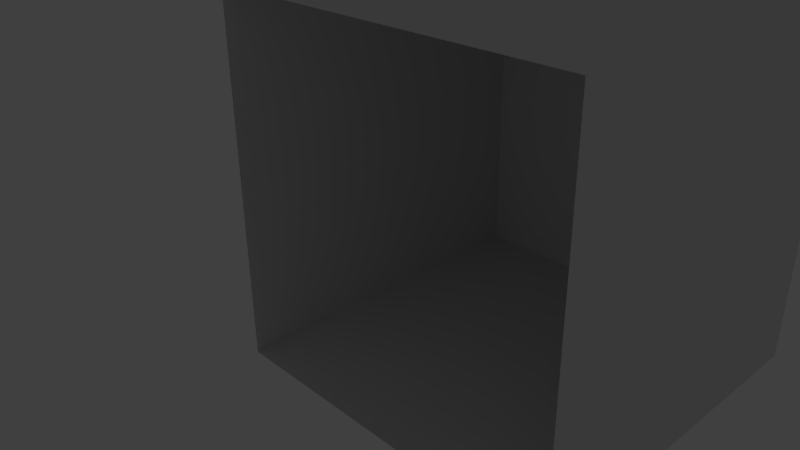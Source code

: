 # Source: interiorWall.blend  (saved by Blender 2.74.0; exported with 4.5.12 LTS)
import bpy
from mathutils import Matrix  # noqa: F401  (used for matrix-valued properties, if any)

bpy.ops.wm.read_factory_settings(use_empty=True)
scene = bpy.context.scene
scene.name = 'Scene'

# ---- collections
col_collection_1 = bpy.data.collections.new('Collection 1'); scene.collection.children.link(col_collection_1)
col_collection_1.hide_render = True
col_collection_1.hide_viewport = True
col_collection_17 = bpy.data.collections.new('Collection 17'); scene.collection.children.link(col_collection_17)
col_collection_18 = bpy.data.collections.new('Collection 18'); scene.collection.children.link(col_collection_18)
col_collection_18.hide_render = True
col_collection_18.hide_viewport = True
col_collection_19 = bpy.data.collections.new('Collection 19'); scene.collection.children.link(col_collection_19)
col_collection_19.hide_render = True
col_collection_19.hide_viewport = True
col_collection_20 = bpy.data.collections.new('Collection 20'); scene.collection.children.link(col_collection_20)
col_collection_20.hide_render = True
col_collection_20.hide_viewport = True

# ---- materials (node trees are filled in below, after node groups)
mat_material = bpy.data.materials.new('Material')
mat_material.alpha_threshold = 0.0
mat_material.use_transparent_shadow = False
mat_material.roughness = 0.5
mat_material.specular_intensity = 0.005

# ---- material node trees

# ---- world
world_world = bpy.data.worlds.new('World'); scene.world = world_world
world_world.color = (0.05088, 0.05088, 0.05088)
world_world.use_sun_shadow = False
world_world.sun_shadow_jitter_overblur = 0.0
world_world.cycles.sampling_method = 'MANUAL'
world_world.cycles.sample_map_resolution = 256

# ---- cameras
cam_camera = bpy.data.cameras.new('Camera')
cam_camera.clip_end = 100.0
cam_camera.lens = 35.0
cam_camera.sensor_width = 32.0
cam_camera.sensor_height = 18.0
cam_camera.ortho_scale = 7.314
cam_camera.dof.focus_distance = 0.0
cam_camera.dof.aperture_fstop = 128.0

# ---- lights
light_lamp = bpy.data.lights.new('Lamp', 'POINT')
light_lamp.transmission_factor = 0.0
light_lamp.cutoff_distance = 30.0
light_lamp.energy = 100.0
light_lamp.shadow_buffer_clip_start = 1.001
light_lamp.shadow_soft_size = 0.1
light_lamp.shadow_maximum_resolution = 0.006
light_lamp.use_absolute_resolution = True
light_lamp.cycles.use_multiple_importance_sampling = False

# ---- meshes
me_cube = bpy.data.meshes.new('Cube')
me_cube.from_pydata([(-1.0, -1.0, -1.0), (-1.0, -1.0, 1.0), (-1.0, 1.0, -1.0), (-1.0, 1.0, 1.0), (1.0, -1.0, -1.0), (1.0, -1.0, 1.0), (1.0, 1.0, -1.0), (1.0, 1.0, 1.0), (-0.4431, 1.0, 1.0), (-1.0, -0.5173, 1.0), (1.0, 0.4774, 1.0), (0.4416, -1.0, 1.0), (-1.0, -1.0, 1.0), (-1.0, 1.0, 1.0), (1.0, -1.0, 1.0), (1.0, 1.0, 1.0), (-0.716, -0.4061, 1.0), (-0.7292, 1.0, 1.0), (-0.7326, 0.4339, 1.0), (-1.0, -0.4156, 1.0), (1.0, 0.4101, 1.0), (0.728, -1.0, 1.0), (0.7026, 0.4199, 1.0), (0.7133, -0.4261, 1.0)], [], [(1, 9, 3, 2, 0), (3, 8, 7, 6, 2), (7, 10, 5, 4, 6), (5, 11, 1, 0, 4), (17, 13, 19, 16, 18), (15, 17, 18, 22, 20), (23, 16, 19, 12, 21), (22, 18, 16, 23), (23, 21, 14, 20, 22)])
_uv = me_cube.uv_layers.new(name='UVMap')
_uv.uv.foreach_set('vector', [1.5, 1.565, 1.379, 1.565, 1.0, 1.565, 1.0, 0.0004502, 1.5, 0.0004499, 1.0, 1.565, 0.8608, 1.565, 0.5001, 1.565, 0.5001, 0.0004505, 1.0, 0.0004502, 0.5001, 1.565, 0.3694, 1.565, 0.00015, 1.565, 0.00015, 0.0004507, 0.5001, 0.0004505, 2.0, 1.565, 1.86, 1.565, 1.5, 1.565, 1.5, 0.0004499, 2.0, 0.0004499, -0.03781, 1.015, -0.04266, 0.7785, 0.4348, 0.7788, 0.4399, 1.012, 0.1606, 1.017, 0.6933, 0.558, 1.212, 0.5537, 1.214, 0.7725, 0.8845, 0.7712, 0.6997, 0.7797, 0.6876, 0.7789, 0.4528, 0.7791, 0.2029, 0.7805, 0.2043, 0.5572, 0.6916, 0.5653, 0.3586, 0.5595, -0.08572, 0.5595, -0.0861, 0.2892, 0.3587, 0.2885, 0.9072, 0.7864, 0.69, 0.7757, 0.69, 0.5642, 1.217, 0.562, 1.215, 0.7856])
me_cube.materials.append(mat_material)
me_cube.use_remesh_preserve_volume = False
me_cube.use_remesh_preserve_attributes = False
me_cube.use_mirror_vertex_groups = False
me_cube.update()
me_cube_008 = bpy.data.meshes.new('Cube.008')
me_cube_008.from_pydata([(-3.0, 0.0, 3.0), (-3.0, 0.0, 1.0), (-3.0, 6.0, 2.443), (-1.483, 6.0, 3.0), (-3.0, 6.0, 3.0), (-1.594, 6.0, 2.716), (-3.0, 6.0, 2.729), (-2.434, 6.0, 2.733), (-1.584, 6.0, 3.0), (-2.41, 6.0, 1.0), (-1.0, 6.0, 1.272), (-2.42, 6.0, 1.297), (-1.574, 6.0, 1.287), (-3.0, 0.0, -1.0), (-3.0, 0.0, -3.0), (-3.0, 6.0, -1.557), (-2.477, 6.0, -3.0), (-3.0, 6.0, -3.0), (-1.594, 6.0, -1.284), (-3.0, 6.0, -1.271), (-2.434, 6.0, -1.267), (-1.584, 6.0, -1.0), (-2.41, 6.0, -3.0), (-1.0, 6.0, -2.728), (-2.42, 6.0, -2.703), (-1.574, 6.0, -2.713), (3.0, 0.0, -1.0), (3.0, 0.0, -3.0), (3.0, 6.0, -3.0), (1.0, 0.0, -3.0), (1.523, 6.0, -3.0), (3.0, 6.0, -2.442), (1.0, 6.0, -1.0), (2.406, 6.0, -1.284), (1.0, 6.0, -1.271), (1.566, 6.0, -1.267), (2.416, 6.0, -1.0), (1.59, 6.0, -3.0), (3.0, 6.0, -2.728), (1.58, 6.0, -2.703), (2.426, 6.0, -2.713), (3.0, 0.0, 3.0), (3.0, 6.0, 3.0), (1.0, 0.0, 3.0), (2.517, 6.0, 3.0), (3.0, 6.0, 1.558), (2.406, 6.0, 2.716), (1.0, 6.0, 2.729), (1.566, 6.0, 2.733), (2.416, 6.0, 3.0), (1.59, 6.0, 1.0), (3.0, 6.0, 1.272), (1.58, 6.0, 1.297), (2.426, 6.0, 1.287), (-1.0, 0.0, -3.0), (-0.4431, 6.0, -3.0), (-1.0, 6.0, -1.0), (-1.0, 6.0, -3.0), (1.0, 6.0, -3.0), (-0.716, 6.0, -1.594), (-0.7292, 6.0, -3.0), (-0.7326, 6.0, -2.434), (-1.0, 6.0, -1.584), (1.0, 6.0, -2.41), (0.728, 6.0, -1.0), (0.7026, 6.0, -2.42), (0.7133, 6.0, -1.574), (-1.0, 0.0, 3.0), (0.4416, 6.0, 3.0), (-1.0, 6.0, 3.0), (1.0, 6.0, 3.0), (-0.716, 6.0, 2.406), (-0.7292, 6.0, 1.0), (-0.7326, 6.0, 1.566), (-1.0, 6.0, 2.416), (1.0, 6.0, 1.59), (0.728, 6.0, 3.0), (0.7026, 6.0, 1.58), (0.7133, 6.0, 2.426), (-3.0, 6.0, 1.0), (-3.0, 6.0, -1.0), (-1.0, 6.0, 1.0), (-3.0, 6.0, 0.5173), (-2.716, 6.0, 0.4061), (-2.729, 6.0, -1.0), (-2.733, 6.0, -0.4339), (-3.0, 6.0, 0.4156), (-1.0, 6.0, -0.4101), (-1.272, 6.0, 1.0), (-1.297, 6.0, -0.4199), (-1.287, 6.0, 0.4261), (3.0, 0.0, 1.0), (3.0, 6.0, 1.0), (3.0, 6.0, -0.4774), (3.0, 6.0, -1.0), (1.284, 6.0, 0.4061), (1.271, 6.0, -1.0), (1.267, 6.0, -0.4339), (1.0, 6.0, 0.4156), (3.0, 6.0, -0.4101), (2.728, 6.0, 1.0), (2.703, 6.0, -0.4199), (2.713, 6.0, 0.4261), (1.0, 6.0, 1.0), (0.4061, 6.0, 0.716), (-1.0, 6.0, 0.7292), (-0.4339, 6.0, 0.7326), (0.4156, 6.0, 1.0), (-0.4101, 6.0, -1.0), (1.0, 6.0, -0.728), (-0.4199, 6.0, -0.7026), (0.4261, 6.0, -0.7133)], [], [(6, 4, 8, 5, 7), (11, 7, 5, 12), (17, 19, 20, 24, 22), (24, 20, 18, 25), (34, 32, 36, 33, 35), (39, 35, 33, 40), (52, 48, 46, 53), (60, 57, 62, 59, 61), (58, 60, 61, 65, 63), (66, 59, 62, 56, 64), (65, 61, 59, 66), (78, 71, 74, 69, 76), (77, 73, 71, 78), (78, 76, 70, 75, 77), (89, 85, 83, 90), (94, 96, 97, 101, 99), (101, 97, 95, 102), (110, 106, 104, 111), (69, 3, 4, 0, 67), (4, 2, 79, 1, 0), (79, 6, 7, 11, 9), (12, 5, 8, 69, 10), (12, 10, 81, 9, 11), (80, 15, 17, 14, 13), (17, 16, 57, 54, 14), (19, 80, 21, 18, 20), (25, 18, 21, 56, 23), (25, 23, 57, 22, 24), (58, 30, 28, 27, 29), (28, 31, 94, 26, 27), (58, 34, 35, 39, 37), (40, 33, 36, 94, 38), (40, 38, 28, 37, 39), (42, 44, 70, 43, 41), (92, 45, 42, 41, 91), (47, 70, 49, 46, 48), (103, 47, 48, 52, 50), (53, 46, 49, 42, 51), (53, 51, 92, 50, 52), (57, 55, 58, 29, 54), (66, 64, 32, 63, 65), (70, 68, 69, 67, 43), (72, 81, 74, 71, 73), (103, 72, 73, 77, 75), (79, 82, 80, 13, 1), (84, 80, 86, 83, 85), (56, 84, 85, 89, 87), (90, 83, 86, 79, 88), (90, 88, 81, 87, 89), (94, 93, 92, 91, 26), (96, 32, 98, 95, 97), (102, 95, 98, 103, 100), (102, 100, 92, 99, 101), (105, 81, 107, 104, 106), (56, 105, 106, 110, 108), (111, 104, 107, 103, 109), (111, 109, 32, 108, 110)])
_uv = me_cube_008.uv_layers.new(name='UVMap')
_uv.uv.foreach_set('vector', [-0.03781, 1.015, -0.04266, 0.7785, 0.4348, 0.7788, 0.4399, 1.012, 0.1606, 1.017, 0.3586, 0.5595, -0.08572, 0.5595, -0.0861, 0.2892, 0.3587, 0.2885, 0.6933, 0.558, 1.212, 0.5537, 1.214, 0.7725, 0.8845, 0.7712, 0.6997, 0.7797, 0.3586, 0.5595, -0.08572, 0.5595, -0.0861, 0.2892, 0.3587, 0.2885, -0.03781, 1.015, -0.04266, 0.7785, 0.4348, 0.7788, 0.4399, 1.012, 0.1606, 1.017, 0.3586, 0.5595, -0.08572, 0.5595, -0.0861, 0.2892, 0.3587, 0.2885, 0.3586, 0.5595, -0.08572, 0.5595, -0.0861, 0.2892, 0.3587, 0.2885, -0.03781, 1.015, -0.04266, 0.7785, 0.4348, 0.7788, 0.4399, 1.012, 0.1606, 1.017, 0.6933, 0.558, 1.212, 0.5537, 1.214, 0.7725, 0.8845, 0.7712, 0.6997, 0.7797, 0.6876, 0.7789, 0.4528, 0.7791, 0.2029, 0.7805, 0.2043, 0.5572, 0.6916, 0.5653, 0.3586, 0.5595, -0.08572, 0.5595, -0.0861, 0.2892, 0.3587, 0.2885, 0.6876, 0.7789, 0.4528, 0.7791, 0.2029, 0.7805, 0.2043, 0.5572, 0.6916, 0.5653, 0.3586, 0.5595, -0.08572, 0.5595, -0.0861, 0.2892, 0.3587, 0.2885, 0.9072, 0.7864, 0.69, 0.7757, 0.69, 0.5642, 1.217, 0.562, 1.215, 0.7856, 0.3586, 0.5595, -0.08572, 0.5595, -0.0861, 0.2892, 0.3587, 0.2885, 0.6933, 0.558, 1.212, 0.5537, 1.214, 0.7725, 0.8845, 0.7712, 0.6997, 0.7797, 0.3586, 0.5595, -0.08572, 0.5595, -0.0861, 0.2892, 0.3587, 0.2885, 0.3586, 0.5595, -0.08572, 0.5595, -0.0861, 0.2892, 0.3587, 0.2885, 1.5, 1.565, 1.379, 1.565, 1.0, 1.565, 1.0, 0.0004502, 1.5, 0.0004499, 1.0, 1.565, 0.8608, 1.565, 0.5001, 1.565, 0.5001, 0.0004505, 1.0, 0.0004502, 0.6933, 0.558, 1.212, 0.5537, 1.214, 0.7725, 0.8845, 0.7712, 0.6997, 0.7797, 0.6876, 0.7789, 0.4528, 0.7791, 0.2029, 0.7805, 0.2043, 0.5572, 0.6916, 0.5653, 0.9072, 0.7864, 0.69, 0.7757, 0.69, 0.5642, 1.217, 0.562, 1.215, 0.7856, 1.0, 1.565, 0.8608, 1.565, 0.5001, 1.565, 0.5001, 0.0004505, 1.0, 0.0004502, 0.5001, 1.565, 0.3694, 1.565, 0.00015, 1.565, 0.00015, 0.0004507, 0.5001, 0.0004505, -0.03781, 1.015, -0.04266, 0.7785, 0.4348, 0.7788, 0.4399, 1.012, 0.1606, 1.017, 0.6876, 0.7789, 0.4528, 0.7791, 0.2029, 0.7805, 0.2043, 0.5572, 0.6916, 0.5653, 0.9072, 0.7864, 0.69, 0.7757, 0.69, 0.5642, 1.217, 0.562, 1.215, 0.7856, 0.5001, 1.565, 0.3694, 1.565, 0.00015, 1.565, 0.00015, 0.0004507, 0.5001, 0.0004505, 2.0, 1.565, 1.86, 1.565, 1.5, 1.565, 1.5, 0.0004499, 2.0, 0.0004499, 0.6933, 0.558, 1.212, 0.5537, 1.214, 0.7725, 0.8845, 0.7712, 0.6997, 0.7797, 0.6876, 0.7789, 0.4528, 0.7791, 0.2029, 0.7805, 0.2043, 0.5572, 0.6916, 0.5653, 0.9072, 0.7864, 0.69, 0.7757, 0.69, 0.5642, 1.217, 0.562, 1.215, 0.7856, 1.5, 1.565, 1.379, 1.565, 1.0, 1.565, 1.0, 0.0004502, 1.5, 0.0004499, 2.0, 1.565, 1.86, 1.565, 1.5, 1.565, 1.5, 0.0004499, 2.0, 0.0004499, -0.03781, 1.015, -0.04266, 0.7785, 0.4348, 0.7788, 0.4399, 1.012, 0.1606, 1.017, 0.6933, 0.558, 1.212, 0.5537, 1.214, 0.7725, 0.8845, 0.7712, 0.6997, 0.7797, 0.6876, 0.7789, 0.4528, 0.7791, 0.2029, 0.7805, 0.2043, 0.5572, 0.6916, 0.5653, 0.9072, 0.7864, 0.69, 0.7757, 0.69, 0.5642, 1.217, 0.562, 1.215, 0.7856, 1.0, 1.565, 0.8608, 1.565, 0.5001, 1.565, 0.5001, 0.0004505, 1.0, 0.0004502, 0.9072, 0.7864, 0.69, 0.7757, 0.69, 0.5642, 1.217, 0.562, 1.215, 0.7856, 2.0, 1.565, 1.86, 1.565, 1.5, 1.565, 1.5, 0.0004499, 2.0, 0.0004499, -0.03781, 1.015, -0.04266, 0.7785, 0.4348, 0.7788, 0.4399, 1.012, 0.1606, 1.017, 0.6933, 0.558, 1.212, 0.5537, 1.214, 0.7725, 0.8845, 0.7712, 0.6997, 0.7797, 1.5, 1.565, 1.379, 1.565, 1.0, 1.565, 1.0, 0.0004502, 1.5, 0.0004499, -0.03781, 1.015, -0.04266, 0.7785, 0.4348, 0.7788, 0.4399, 1.012, 0.1606, 1.017, 0.6933, 0.558, 1.212, 0.5537, 1.214, 0.7725, 0.8845, 0.7712, 0.6997, 0.7797, 0.6876, 0.7789, 0.4528, 0.7791, 0.2029, 0.7805, 0.2043, 0.5572, 0.6916, 0.5653, 0.9072, 0.7864, 0.69, 0.7757, 0.69, 0.5642, 1.217, 0.562, 1.215, 0.7856, 0.5001, 1.565, 0.3694, 1.565, 0.00015, 1.565, 0.00015, 0.0004507, 0.5001, 0.0004505, -0.03781, 1.015, -0.04266, 0.7785, 0.4348, 0.7788, 0.4399, 1.012, 0.1606, 1.017, 0.6876, 0.7789, 0.4528, 0.7791, 0.2029, 0.7805, 0.2043, 0.5572, 0.6916, 0.5653, 0.9072, 0.7864, 0.69, 0.7757, 0.69, 0.5642, 1.217, 0.562, 1.215, 0.7856, -0.03781, 1.015, -0.04266, 0.7785, 0.4348, 0.7788, 0.4399, 1.012, 0.1606, 1.017, 0.6933, 0.558, 1.212, 0.5537, 1.214, 0.7725, 0.8845, 0.7712, 0.6997, 0.7797, 0.6876, 0.7789, 0.4528, 0.7791, 0.2029, 0.7805, 0.2043, 0.5572, 0.6916, 0.5653, 0.9072, 0.7864, 0.69, 0.7757, 0.69, 0.5642, 1.217, 0.562, 1.215, 0.7856])
me_cube_008.materials.append(mat_material)
me_cube_008.use_remesh_preserve_volume = False
me_cube_008.use_remesh_preserve_attributes = False
me_cube_008.use_mirror_vertex_groups = False
me_cube_008.update()
me_cube_003 = bpy.data.meshes.new('Cube.003')
me_cube_003.from_pydata([(-1.0, 0.0, 1.0), (-1.0, 4.0, 1.0), (-1.0, 0.0, -1.0), (-1.0, 4.0, -1.0), (1.0, 0.0, 1.0), (1.0, 4.0, 1.0), (1.0, 0.0, -1.0), (1.0, 4.0, -1.0), (-0.4431, 4.0, -1.0), (-1.0, 4.0, 0.5173), (1.0, 4.0, -0.4774), (0.4416, 4.0, 1.0), (-1.0, 4.0, 1.0), (-1.0, 4.0, -1.0), (1.0, 4.0, 1.0), (1.0, 4.0, -1.0), (-0.716, 4.0, 0.4061), (-0.7292, 4.0, -1.0), (-0.7326, 4.0, -0.4339), (-1.0, 4.0, 0.4156), (1.0, 4.0, -0.4101), (0.728, 4.0, 1.0), (0.7026, 4.0, -0.4199), (0.7133, 4.0, 0.4261)], [], [(1, 9, 3, 2, 0), (3, 8, 7, 6, 2), (7, 10, 5, 4, 6), (5, 11, 1, 0, 4), (17, 13, 19, 16, 18), (15, 17, 18, 22, 20), (23, 16, 19, 12, 21), (22, 18, 16, 23), (23, 21, 14, 20, 22)])
_uv = me_cube_003.uv_layers.new(name='UVMap')
_uv.uv.foreach_set('vector', [1.5, 1.565, 1.379, 1.565, 1.0, 1.565, 1.0, 0.5602, 1.5, 0.5602, 1.0, 1.565, 0.8608, 1.565, 0.5001, 1.565, 0.5001, 0.5602, 1.0, 0.5602, 0.5001, 1.565, 0.3694, 1.565, 0.00015, 1.565, 0.00015, 0.5602, 0.5001, 0.5602, 2.0, 1.565, 1.86, 1.565, 1.5, 1.565, 1.5, 0.5602, 2.0, 0.5602, -0.03781, 1.015, -0.04266, 0.7785, 0.4348, 0.7788, 0.4399, 1.012, 0.1606, 1.017, 0.6933, 0.558, 1.212, 0.5537, 1.214, 0.7725, 0.8845, 0.7712, 0.6997, 0.7797, 0.6876, 0.7789, 0.4528, 0.7791, 0.2029, 0.7805, 0.2043, 0.5572, 0.6916, 0.5653, 0.3586, 0.5595, -0.08572, 0.5595, -0.0861, 0.2892, 0.3587, 0.2885, 0.9072, 0.7864, 0.69, 0.7757, 0.69, 0.5642, 1.217, 0.562, 1.215, 0.7856])
me_cube_003.materials.append(mat_material)
me_cube_003.use_remesh_preserve_volume = False
me_cube_003.use_remesh_preserve_attributes = False
me_cube_003.use_mirror_vertex_groups = False
me_cube_003.update()
me_cube_001 = bpy.data.meshes.new('Cube.001')
me_cube_001.from_pydata([(-1.0, 0.0, 1.0), (-1.0, 6.0, 1.0), (-1.0, 0.0, -1.0), (-1.0, 6.0, -1.0), (1.0, 0.0, 1.0), (1.0, 6.0, 1.0), (1.0, 0.0, -1.0), (1.0, 6.0, -1.0), (-0.4431, 6.0, -1.0), (-1.0, 6.0, 0.5173), (1.0, 6.0, -0.4774), (0.4416, 6.0, 1.0), (-1.0, 6.0, 1.0), (-1.0, 6.0, -1.0), (1.0, 6.0, 1.0), (1.0, 6.0, -1.0), (-0.716, 6.0, 0.4061), (-0.7292, 6.0, -1.0), (-0.7326, 6.0, -0.4339), (-1.0, 6.0, 0.4156), (1.0, 6.0, -0.4101), (0.728, 6.0, 1.0), (0.7026, 6.0, -0.4199), (0.7133, 6.0, 0.4261)], [], [(1, 9, 3, 2, 0), (3, 8, 7, 6, 2), (7, 10, 5, 4, 6), (5, 11, 1, 0, 4), (17, 13, 19, 16, 18), (15, 17, 18, 22, 20), (23, 16, 19, 12, 21), (22, 18, 16, 23), (23, 21, 14, 20, 22)])
_uv = me_cube_001.uv_layers.new(name='UVMap')
_uv.uv.foreach_set('vector', [1.5, 0.5598, 1.379, 0.5598, 1.0, 0.5598, 1.0, 0.0004502, 1.5, 0.0004499, 1.0, 0.5598, 0.8608, 0.5598, 0.5001, 0.5598, 0.5001, 0.0004505, 1.0, 0.0004502, 0.5001, 0.5598, 0.3694, 0.5598, 0.00015, 0.5598, 0.00015, 0.0004507, 0.5001, 0.0004505, 2.0, 0.5598, 1.86, 0.5598, 1.5, 0.5598, 1.5, 0.0004499, 2.0, 0.0004499, -0.03781, 1.015, -0.04266, 0.7785, 0.4348, 0.7788, 0.4399, 1.012, 0.1606, 1.017, 0.6933, 0.558, 1.212, 0.5537, 1.214, 0.7725, 0.8845, 0.7712, 0.6997, 0.7797, 0.6876, 0.7789, 0.4528, 0.7791, 0.2029, 0.7805, 0.2043, 0.5572, 0.6916, 0.5653, 0.3586, 0.5595, -0.08572, 0.5595, -0.0861, 0.2892, 0.3587, 0.2885, 0.9072, 0.7864, 0.69, 0.7757, 0.69, 0.5642, 1.217, 0.562, 1.215, 0.7856])
me_cube_001.materials.append(mat_material)
me_cube_001.use_remesh_preserve_volume = False
me_cube_001.use_remesh_preserve_attributes = False
me_cube_001.use_mirror_vertex_groups = False
me_cube_001.update()
me_cube_004 = bpy.data.meshes.new('Cube.004')
me_cube_004.from_pydata([(-1.0, 0.0, 1.0), (-1.0, 6.0, 1.0), (-1.0, 0.0, -1.0), (-1.0, 6.0, -1.0), (1.0, 0.0, 1.0), (1.0, 6.0, 1.0), (1.0, 0.0, -1.0), (1.0, 6.0, -1.0), (-0.4431, 6.0, -1.0), (-1.0, 6.0, 0.5173), (1.0, 6.0, -0.4774), (0.4416, 6.0, 1.0), (-1.0, 6.0, 1.0), (-1.0, 6.0, -1.0), (1.0, 6.0, 1.0), (1.0, 6.0, -1.0), (-0.716, 6.0, 0.4061), (-0.7292, 6.0, -1.0), (-0.7326, 6.0, -0.4339), (-1.0, 6.0, 0.4156), (1.0, 6.0, -0.4101), (0.728, 6.0, 1.0), (0.7026, 6.0, -0.4199), (0.7133, 6.0, 0.4261)], [], [(1, 9, 3, 2, 0), (3, 8, 7, 6, 2), (7, 10, 5, 4, 6), (5, 11, 1, 0, 4), (17, 13, 19, 16, 18), (15, 17, 18, 22, 20), (23, 16, 19, 12, 21), (22, 18, 16, 23), (23, 21, 14, 20, 22)])
_uv = me_cube_004.uv_layers.new(name='UVMap')
_uv.uv.foreach_set('vector', [1.5, 1.565, 1.379, 1.565, 1.0, 1.565, 1.0, 0.0004502, 1.5, 0.0004499, 1.0, 1.565, 0.8608, 1.565, 0.5001, 1.565, 0.5001, 0.0004505, 1.0, 0.0004502, 0.5001, 1.565, 0.3694, 1.565, 0.00015, 1.565, 0.00015, 0.0004507, 0.5001, 0.0004505, 2.0, 1.565, 1.86, 1.565, 1.5, 1.565, 1.5, 0.0004499, 2.0, 0.0004499, -0.03781, 1.015, -0.04266, 0.7785, 0.4348, 0.7788, 0.4399, 1.012, 0.1606, 1.017, 0.6933, 0.558, 1.212, 0.5537, 1.214, 0.7725, 0.8845, 0.7712, 0.6997, 0.7797, 0.6876, 0.7789, 0.4528, 0.7791, 0.2029, 0.7805, 0.2043, 0.5572, 0.6916, 0.5653, 0.3586, 0.5595, -0.08572, 0.5595, -0.0861, 0.2892, 0.3587, 0.2885, 0.9072, 0.7864, 0.69, 0.7757, 0.69, 0.5642, 1.217, 0.562, 1.215, 0.7856])
me_cube_004.materials.append(mat_material)
me_cube_004.use_remesh_preserve_volume = False
me_cube_004.use_remesh_preserve_attributes = False
me_cube_004.use_mirror_vertex_groups = False
me_cube_004.update()

# ---- objects
ob_cube = bpy.data.objects.new('Cube', me_cube)
ob_lamp = bpy.data.objects.new('Lamp', light_lamp)
ob_camera = bpy.data.objects.new('Camera', cam_camera)
ob_cube_007 = bpy.data.objects.new('Cube.007', me_cube_008)
ob_cube_003 = bpy.data.objects.new('Cube.003', me_cube_003)
ob_cube_002 = bpy.data.objects.new('Cube.002', me_cube_001)
ob_cube_001 = bpy.data.objects.new('Cube.001', me_cube_004)

# ---- transforms, parenting, visibility, modifiers, constraints
ob_cube.location = (0.0, 0.0, 3.0)
ob_cube.scale = (1.0, 1.0, 3.0)
ob_cube.lineart.crease_threshold = 0.0
ob_lamp.location = (3.602, 3.33, 7.696)
ob_lamp.rotation_euler = (0.6503, 0.05522, 1.866)
ob_lamp.lock_rotations_4d = False
ob_lamp.empty_display_type = 'ARROWS'
ob_lamp.color = (0.0, 0.0, 0.0, 0.0)
ob_lamp.lineart.crease_threshold = 0.0
ob_camera.location = (7.481, -6.508, 5.344)
ob_camera.rotation_euler = (1.109, 0.01082, 0.8149)
ob_camera.lock_rotations_4d = False
ob_camera.empty_display_type = 'ARROWS'
ob_camera.color = (0.0, 0.0, 0.0, 0.0)
ob_camera.display_type = 'WIRE'
ob_camera.lineart.crease_threshold = 0.0
ob_cube_007.location = (0.0, 0.0, 0.0)
ob_cube_007.lineart.crease_threshold = 0.0
ob_cube_003.location = (0.0, 0.0, 0.0)
ob_cube_003.lineart.crease_threshold = 0.0
ob_cube_002.location = (0.0, 0.0, 0.0)
ob_cube_002.scale = (1.0, 0.3333, 1.0)
ob_cube_002.lineart.crease_threshold = 0.0
ob_cube_001.location = (0.0, 0.0, 0.0)
ob_cube_001.lineart.crease_threshold = 0.0

# ---- collection membership
col_collection_1.objects.link(ob_cube)
col_collection_1.objects.link(ob_lamp)
col_collection_1.objects.link(ob_camera)
col_collection_17.objects.link(ob_cube_007)
col_collection_18.objects.link(ob_cube_003)
col_collection_19.objects.link(ob_cube_002)
col_collection_20.objects.link(ob_cube_001)

# ---- scene / render settings (as saved in the file)
scene.camera = ob_camera
scene.frame_start = 1; scene.frame_end = 250; scene.frame_set(122)
scene.render.engine = 'BLENDER_EEVEE_NEXT'
scene.render.resolution_percentage = 50
scene.render.dither_intensity = 0.0
scene.cycles.use_denoising = False
scene.cycles.samples = 10
scene.cycles.sampling_pattern = 'TABULATED_SOBOL'
scene.cycles.light_sampling_threshold = 0.0
scene.cycles.use_adaptive_sampling = False
scene.cycles.use_light_tree = False
scene.cycles.blur_glossy = 0.0
scene.cycles.pixel_filter_type = 'GAUSSIAN'
scene.cycles.sample_clamp_indirect = 0.0
scene.view_settings.view_transform = 'Standard'
bpy.context.view_layer.update()
